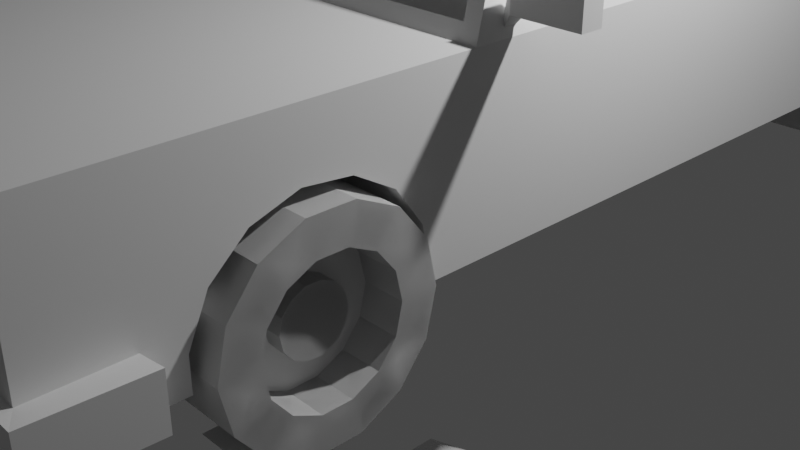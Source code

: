 # Source: low_poly_car6.blend  (saved by Blender 3.4.6; exported with 4.5.12 LTS)
import bpy
from mathutils import Matrix  # noqa: F401  (used for matrix-valued properties, if any)

bpy.ops.wm.read_factory_settings(use_empty=True)
scene = bpy.context.scene
scene.name = 'Scene'

# ---- collections
col_collection = bpy.data.collections.new('Collection'); scene.collection.children.link(col_collection)

# ---- materials (node trees are filled in below, after node groups)
mat_material = bpy.data.materials.new('Material')
mat_material.alpha_threshold = 0.0
mat_material.use_transparent_shadow = False
mat_material.roughness = 0.5
mat_material.line_color = (0.0, 0.0, 0.0, 1.0)

# ---- material node trees
mat_material.use_nodes = True; mat_material.node_tree.nodes.clear()
_N = mat_material.node_tree.nodes; _L = mat_material.node_tree.links
n0 = _N.new('ShaderNodeOutputMaterial'); n0.name = 'Material Output'; n0.location = (300, 300)
n1 = _N.new('ShaderNodeBsdfPrincipled'); n1.name = 'Principled BSDF'; n1.location = (10, 300)
n1.distribution = 'GGX'
n1.subsurface_method = 'RANDOM_WALK_SKIN'
n1.inputs[3].default_value = 1.45
n1.inputs[27].default_value = (0.0, 0.0, 0.0, 1.0)
n1.inputs[28].default_value = 1.0
_L.new(n1.outputs[0], n0.inputs[0])
n0.is_active_output = True

# ---- world
world_world = bpy.data.worlds.new('World'); scene.world = world_world
world_world.use_nodes = True; world_world.node_tree.nodes.clear()
_N = world_world.node_tree.nodes; _L = world_world.node_tree.links
n0 = _N.new('ShaderNodeOutputWorld'); n0.name = 'World Output'; n0.location = (300, 300)
n1 = _N.new('ShaderNodeBackground'); n1.name = 'Background'; n1.location = (10, 300)
n1.inputs[0].default_value = (0.05088, 0.05088, 0.05088, 1.0)
_L.new(n1.outputs[0], n0.inputs[0])
n0.is_active_output = True
world_world.color = (0.05088, 0.05088, 0.05088)
world_world.use_sun_shadow = False
world_world.sun_shadow_jitter_overblur = 0.0

# ---- cameras
cam_camera = bpy.data.cameras.new('Camera')
cam_camera.clip_end = 100.0
cam_camera.ortho_scale = 7.314

# ---- lights
light_light = bpy.data.lights.new('Light', 'POINT')
light_light.transmission_factor = 0.0
light_light.energy = 1000.0
light_light.shadow_soft_size = 0.1
light_light.shadow_maximum_resolution = 0.006
light_light.use_absolute_resolution = True

# ---- meshes
me_cube = bpy.data.meshes.new('Cube')
me_cube.from_pydata([(1.876, 3.665, -0.1445), (1.97, 4.093, -2.105), (1.97, -5.974, -0.3831), (1.97, -5.974, -2.105), (-2.342, 3.665, -0.1445), (-2.436, 4.093, -2.105), (-2.436, -5.974, -0.3831), (-2.436, -5.974, -2.105), (-2.436, -2.318, -2.105), (1.876, -1.843, -0.1445), (-2.342, -1.843, -0.1445), (1.97, -2.318, -2.105), (-1.779, -0.8391, 1.282), (-1.779, 2.846, 1.282), (1.313, 2.846, 1.282), (1.313, -0.8391, 1.282), (1.97, 5.782, -2.105), (-2.436, 5.782, -2.105), (1.97, 5.782, -0.3831), (-2.436, 5.782, -0.3831), (-2.342, 0.6219, -0.1445), (-2.342, 1.575, -0.1445), (1.97, 0.8664, -2.105), (1.97, 1.328, -2.105), (-2.436, 1.328, -2.105), (-2.436, 0.8664, -2.105), (1.876, 1.575, -0.1445), (1.876, 0.6219, -0.1445), (-1.779, 0.6955, 1.282), (-1.779, 1.518, 1.282), (1.313, 1.518, 1.282), (1.313, 0.6955, 1.282), (-2.436, 1.328, -0.3831), (-2.217, 4.015, -0.2472), (1.97, 0.8664, -0.3831), (1.755, -2.228, -0.255), (-1.685, 1.251, 1.521), (-1.573, 3.078, 1.385), (1.219, 0.9646, 1.521), (1.105, -1.068, 1.393), (-2.221, -2.228, -0.255), (-1.571, -1.068, 1.393), (1.107, 3.078, 1.385), (1.751, 4.015, -0.2472), (-2.436, 0.8664, -0.3831), (1.97, 1.328, -0.3831), (-1.685, 0.9646, 1.521), (1.219, 1.251, 1.521), (-2.436, 4.093, -0.3831), (1.97, 4.093, -0.3831), (-2.436, -2.318, -0.3831), (1.97, -2.318, -0.3831), (-1.685, 3.0, 1.521), (1.219, 3.0, 1.521), (-1.685, -0.9778, 1.521), (1.219, -0.9778, 1.521), (-2.149, 1.575, -0.2208), (-2.149, 3.665, -0.2208), (1.683, 0.6219, -0.2208), (1.683, -1.843, -0.2208), (-1.586, 1.518, 1.206), (-1.586, 2.846, 1.206), (1.12, 0.6955, 1.206), (1.12, -0.8391, 1.206), (-2.149, -1.843, -0.2208), (-1.586, -0.8391, 1.206), (1.12, 2.846, 1.206), (1.683, 3.665, -0.2208), (-2.149, 0.6219, -0.2208), (1.683, 1.575, -0.2208), (-1.586, 0.6955, 1.206), (1.12, 1.518, 1.206), (-2.217, 3.835, -0.3507), (1.751, 3.835, -0.3507), (-2.221, -2.058, -0.3746), (1.755, -2.058, -0.3746), (-1.573, 2.898, 1.282), (1.107, 2.898, 1.282), (-1.571, -0.898, 1.273), (1.105, -0.898, 1.273), (1.109, -5.838, -0.7615), (1.109, -5.838, -0.4884), (1.897, -5.838, -0.7615), (1.897, -5.838, -0.4884), (1.655, -5.838, -0.7615), (1.655, -5.838, -0.4884), (-2.436, -5.177, -2.105), (1.97, -5.177, -0.3831), (-2.436, -5.177, -0.3831), (1.97, -5.177, -2.105), (1.97, 4.093, -1.644), (-2.436, -5.974, -1.644), (1.97, -5.974, -1.644), (-2.436, 4.093, -1.644), (1.97, -2.318, -1.644), (-2.436, -2.318, -1.644), (1.97, 5.782, -1.644), (-2.436, 5.782, -1.644), (1.97, 1.328, -1.644), (1.97, 0.8664, -1.644), (-2.436, 0.8664, -1.644), (-2.436, 1.328, -1.644), (-2.436, -5.177, -1.644), (1.97, -5.177, -1.644), (-2.686, -5.157, -2.116), (-2.641, -6.097, -2.116), (2.175, -6.097, -1.634), (2.175, -6.097, -2.116), (2.219, -5.157, -2.116), (-2.686, -5.157, -1.634), (2.219, -5.157, -1.634), (-2.641, -6.097, -1.634), (-2.436, 5.251, -0.3831), (-2.436, 5.251, -2.105), (1.97, 5.251, -2.105), (1.97, 5.251, -0.3831), (1.97, 5.251, -1.644), (-2.436, 5.251, -1.644), (2.138, 5.949, -2.105), (-2.604, 5.949, -2.105), (2.138, 5.949, -1.644), (-2.604, 5.949, -1.644), (2.207, 5.251, -1.644), (-2.673, 5.251, -1.644), (-2.673, 5.251, -2.105), (2.207, 5.251, -2.105)], [], [(87, 88, 6, 2), (92, 2, 6, 91), (101, 32, 48, 93), (86, 89, 3, 7), (103, 87, 2, 92), (117, 112, 19, 97), (99, 34, 51, 94), (25, 22, 11, 8), (102, 88, 50, 95), (10, 12, 65, 64), (38, 46, 54, 55), (14, 30, 71, 66), (40, 35, 75, 74), (31, 15, 63, 62), (97, 19, 18, 96), (114, 113, 17, 16), (112, 115, 18, 19), (116, 114, 125, 122), (12, 28, 70, 65), (34, 45, 47, 38), (53, 52, 36, 47), (47, 36, 46, 38), (43, 33, 72, 73), (32, 44, 46, 36), (5, 1, 23, 24), (24, 23, 22, 25), (90, 49, 45, 98), (98, 45, 34, 99), (95, 50, 44, 100), (100, 44, 32, 101), (21, 4, 48, 32), (27, 9, 51, 34), (13, 29, 36, 52), (15, 31, 38, 55), (12, 10, 50, 54), (4, 13, 52, 48), (14, 0, 49, 53), (9, 15, 55, 51), (10, 20, 44, 50), (0, 26, 45, 49), (28, 12, 54, 46), (30, 14, 53, 47), (31, 27, 34, 38), (26, 30, 47, 45), (29, 21, 32, 36), (20, 28, 46, 44), (33, 43, 49, 48), (35, 40, 50, 51), (42, 37, 52, 53), (41, 39, 55, 54), (40, 41, 54, 50), (37, 33, 48, 52), (43, 42, 53, 49), (39, 35, 51, 55), (68, 64, 65, 70), (73, 72, 76, 77), (74, 75, 79, 78), (69, 67, 66, 71), (59, 58, 62, 63), (57, 56, 60, 61), (37, 42, 77, 76), (27, 31, 62, 58), (13, 4, 57, 61), (39, 41, 78, 79), (30, 26, 69, 71), (0, 14, 66, 67), (41, 40, 74, 78), (21, 29, 60, 56), (15, 9, 59, 63), (33, 37, 76, 72), (4, 21, 56, 57), (28, 20, 68, 70), (20, 10, 64, 68), (42, 43, 73, 77), (9, 27, 58, 59), (26, 0, 67, 69), (35, 39, 79, 75), (29, 13, 61, 60), (84, 85, 83, 82), (80, 81, 85, 84), (91, 6, 88, 102), (94, 51, 87, 103), (8, 11, 89, 86), (51, 50, 88, 87), (11, 94, 103, 89), (92, 91, 111, 106), (25, 100, 101, 24), (8, 95, 100, 25), (23, 98, 99, 22), (1, 90, 98, 23), (115, 116, 96, 18), (97, 96, 120, 121), (86, 102, 95, 8), (22, 99, 94, 11), (17, 113, 124, 119), (102, 86, 104, 109), (24, 101, 93, 5), (7, 3, 107, 105), (105, 111, 109, 104), (108, 110, 106, 107), (107, 106, 111, 105), (86, 7, 105, 104), (103, 92, 106, 110), (89, 103, 110, 108), (3, 89, 108, 107), (91, 102, 109, 111), (5, 93, 117, 113), (49, 90, 116, 115), (90, 1, 114, 116), (48, 49, 115, 112), (1, 5, 113, 114), (93, 48, 112, 117), (122, 125, 118, 120), (119, 121, 120, 118), (124, 123, 121, 119), (113, 117, 123, 124), (114, 16, 118, 125), (117, 97, 121, 123), (16, 17, 119, 118), (96, 116, 122, 120)])
_uv = me_cube.uv_layers.new(name='UVMap')
_uv.uv.foreach_set('vector', [0.625, 0.7306, 0.875, 0.7306, 0.875, 0.75, 0.625, 0.75, 0.4419, 0.75, 0.625, 0.75, 0.625, 1.0, 0.4419, 1.0, 0.4419, 0.2012, 0.625, 0.2012, 0.625, 0.25, 0.4419, 0.25, 0.125, 0.7306, 0.375, 0.7306, 0.375, 0.75, 0.125, 0.75, 0.4419, 0.7306, 0.625, 0.7306, 0.625, 0.75, 0.4419, 0.75, 0.4419, 0.25, 0.625, 0.25, 0.625, 0.25, 0.4419, 0.25, 0.4419, 0.6025, 0.625, 0.6025, 0.625, 0.6612, 0.4419, 0.6612, 0.125, 0.6025, 0.375, 0.6025, 0.375, 0.6612, 0.125, 0.6612, 0.4419, 0.01938, 0.625, 0.01938, 0.625, 0.08882, 0.4419, 0.08882, 0.625, 0.09476, 0.625, 0.0964, 0.625, 0.0964, 0.625, 0.09476, 0.625, 0.6025, 0.875, 0.6025, 0.875, 0.6612, 0.625, 0.6612, 0.625, 0.5069, 0.625, 0.5422, 0.625, 0.5422, 0.625, 0.5069, 0.865, 0.6612, 0.635, 0.6612, 0.635, 0.6612, 0.865, 0.6612, 0.625, 0.6095, 0.625, 0.6536, 0.625, 0.6536, 0.625, 0.6095, 0.4419, 0.25, 0.625, 0.25, 0.625, 0.5, 0.4419, 0.5, 0.375, 0.5, 0.125, 0.5, 0.125, 0.5, 0.375, 0.5, 0.625, 0.25, 0.625, 0.5, 0.625, 0.5, 0.625, 0.25, 0.4419, 0.5, 0.375, 0.5, 0.375, 0.5, 0.4419, 0.5, 0.625, 0.0964, 0.625, 0.1405, 0.625, 0.1405, 0.625, 0.0964, 0.625, 0.6025, 0.625, 0.5488, 0.625, 0.5488, 0.625, 0.6025, 0.625, 0.5, 0.875, 0.5, 0.875, 0.5488, 0.625, 0.5488, 0.625, 0.5488, 0.875, 0.5488, 0.875, 0.6025, 0.625, 0.6025, 0.625, 0.49, 0.625, 0.26, 0.625, 0.26, 0.625, 0.49, 0.625, 0.2012, 0.625, 0.1475, 0.625, 0.1475, 0.625, 0.2012, 0.125, 0.5, 0.375, 0.5, 0.375, 0.5488, 0.125, 0.5488, 0.125, 0.5488, 0.375, 0.5488, 0.375, 0.6025, 0.125, 0.6025, 0.4419, 0.5, 0.625, 0.5, 0.625, 0.5488, 0.4419, 0.5488, 0.4419, 0.5488, 0.625, 0.5488, 0.625, 0.6025, 0.4419, 0.6025, 0.4419, 0.08882, 0.625, 0.08882, 0.625, 0.1475, 0.4419, 0.1475, 0.4419, 0.1475, 0.625, 0.1475, 0.625, 0.2012, 0.4419, 0.2012, 0.625, 0.2063, 0.625, 0.2446, 0.625, 0.25, 0.625, 0.2012, 0.625, 0.6079, 0.625, 0.6552, 0.625, 0.6612, 0.625, 0.6025, 0.625, 0.2431, 0.625, 0.2078, 0.625, 0.2012, 0.625, 0.25, 0.625, 0.6536, 0.625, 0.6095, 0.625, 0.6025, 0.625, 0.6612, 0.625, 0.0964, 0.625, 0.09476, 0.625, 0.08882, 0.625, 0.08882, 0.625, 0.2446, 0.625, 0.2431, 0.625, 0.25, 0.625, 0.25, 0.625, 0.5069, 0.625, 0.5054, 0.625, 0.5, 0.625, 0.5, 0.625, 0.6552, 0.625, 0.6536, 0.625, 0.6612, 0.625, 0.6612, 0.625, 0.09476, 0.625, 0.1421, 0.625, 0.1475, 0.625, 0.08882, 0.625, 0.5054, 0.625, 0.5437, 0.625, 0.5488, 0.625, 0.5, 0.625, 0.1405, 0.625, 0.0964, 0.625, 0.08882, 0.625, 0.1475, 0.625, 0.5422, 0.625, 0.5069, 0.625, 0.5, 0.625, 0.5488, 0.625, 0.6095, 0.625, 0.6079, 0.625, 0.6025, 0.625, 0.6025, 0.625, 0.5437, 0.625, 0.5422, 0.625, 0.5488, 0.625, 0.5488, 0.625, 0.2078, 0.625, 0.2063, 0.625, 0.2012, 0.625, 0.2012, 0.625, 0.1421, 0.625, 0.1405, 0.625, 0.1475, 0.625, 0.1475, 0.625, 0.26, 0.625, 0.49, 0.625, 0.5, 0.625, 0.25, 0.635, 0.6612, 0.865, 0.6612, 0.875, 0.6612, 0.625, 0.6612, 0.625, 0.4875, 0.625, 0.2625, 0.625, 0.25, 0.625, 0.5, 0.8625, 0.6612, 0.6375, 0.6612, 0.625, 0.6612, 0.875, 0.6612, 0.865, 0.6612, 0.8625, 0.6612, 0.875, 0.6612, 0.875, 0.6612, 0.625, 0.2625, 0.625, 0.26, 0.625, 0.25, 0.625, 0.25, 0.625, 0.49, 0.625, 0.4875, 0.625, 0.5, 0.625, 0.5, 0.6375, 0.6612, 0.635, 0.6612, 0.625, 0.6612, 0.625, 0.6612, 0.625, 0.1421, 0.625, 0.09476, 0.625, 0.0964, 0.625, 0.1405, 0.625, 0.49, 0.625, 0.26, 0.625, 0.2625, 0.625, 0.4875, 0.865, 0.6612, 0.635, 0.6612, 0.6375, 0.6612, 0.8625, 0.6612, 0.625, 0.5437, 0.625, 0.5054, 0.625, 0.5069, 0.625, 0.5422, 0.625, 0.6552, 0.625, 0.6079, 0.625, 0.6095, 0.625, 0.6536, 0.625, 0.2446, 0.625, 0.2063, 0.625, 0.2078, 0.625, 0.2431, 0.625, 0.2625, 0.625, 0.4875, 0.625, 0.4875, 0.625, 0.2625, 0.625, 0.6079, 0.625, 0.6095, 0.625, 0.6095, 0.625, 0.6079, 0.625, 0.2431, 0.625, 0.2446, 0.625, 0.2446, 0.625, 0.2431, 0.6375, 0.6612, 0.8625, 0.6612, 0.8625, 0.6612, 0.6375, 0.6612, 0.625, 0.5422, 0.625, 0.5437, 0.625, 0.5437, 0.625, 0.5422, 0.625, 0.5054, 0.625, 0.5069, 0.625, 0.5069, 0.625, 0.5054, 0.8625, 0.6612, 0.865, 0.6612, 0.865, 0.6612, 0.8625, 0.6612, 0.625, 0.2063, 0.625, 0.2078, 0.625, 0.2078, 0.625, 0.2063, 0.625, 0.6536, 0.625, 0.6552, 0.625, 0.6552, 0.625, 0.6536, 0.625, 0.26, 0.625, 0.2625, 0.625, 0.2625, 0.625, 0.26, 0.625, 0.2446, 0.625, 0.2063, 0.625, 0.2063, 0.625, 0.2446, 0.625, 0.1405, 0.625, 0.1421, 0.625, 0.1421, 0.625, 0.1405, 0.625, 0.1421, 0.625, 0.09476, 0.625, 0.09476, 0.625, 0.1421, 0.625, 0.4875, 0.625, 0.49, 0.625, 0.49, 0.625, 0.4875, 0.625, 0.6552, 0.625, 0.6079, 0.625, 0.6079, 0.625, 0.6552, 0.625, 0.5437, 0.625, 0.5054, 0.625, 0.5054, 0.625, 0.5437, 0.635, 0.6612, 0.6375, 0.6612, 0.6375, 0.6612, 0.635, 0.6612, 0.625, 0.2078, 0.625, 0.2431, 0.625, 0.2431, 0.625, 0.2078, 0.375, 0.4233, 0.625, 0.4233, 0.625, 0.5, 0.375, 0.5, 0.375, 0.25, 0.625, 0.25, 0.625, 0.4233, 0.375, 0.4233, 0.4419, 0.0, 0.625, 0.0, 0.625, 0.01938, 0.4419, 0.01938, 0.4419, 0.6612, 0.625, 0.6612, 0.625, 0.7306, 0.4419, 0.7306, 0.125, 0.6612, 0.375, 0.6612, 0.375, 0.7306, 0.125, 0.7306, 0.625, 0.6612, 0.875, 0.6612, 0.875, 0.7306, 0.625, 0.7306, 0.375, 0.6612, 0.4419, 0.6612, 0.4419, 0.7306, 0.375, 0.7306, 0.4419, 0.75, 0.4419, 1.0, 0.4419, 1.0, 0.4419, 0.75, 0.375, 0.1475, 0.4419, 0.1475, 0.4419, 0.2012, 0.375, 0.2012, 0.375, 0.08882, 0.4419, 0.08882, 0.4419, 0.1475, 0.375, 0.1475, 0.375, 0.5488, 0.4419, 0.5488, 0.4419, 0.6025, 0.375, 0.6025, 0.375, 0.5, 0.4419, 0.5, 0.4419, 0.5488, 0.375, 0.5488, 0.625, 0.5, 0.4419, 0.5, 0.4419, 0.5, 0.625, 0.5, 0.4419, 0.25, 0.4419, 0.5, 0.4419, 0.5, 0.4419, 0.25, 0.375, 0.01938, 0.4419, 0.01938, 0.4419, 0.08882, 0.375, 0.08882, 0.375, 0.6025, 0.4419, 0.6025, 0.4419, 0.6612, 0.375, 0.6612, 0.125, 0.5, 0.125, 0.5, 0.125, 0.5, 0.125, 0.5, 0.4419, 0.01938, 0.375, 0.01938, 0.375, 0.01938, 0.4419, 0.01938, 0.375, 0.2012, 0.4419, 0.2012, 0.4419, 0.25, 0.375, 0.25, 0.125, 0.75, 0.375, 0.75, 0.375, 0.75, 0.125, 0.75, 0.375, 0.0, 0.4419, 0.0, 0.4419, 0.01938, 0.375, 0.01938, 0.375, 0.7306, 0.4419, 0.7306, 0.4419, 0.75, 0.375, 0.75, 0.375, 0.75, 0.4419, 0.75, 0.4419, 1.0, 0.375, 1.0, 0.125, 0.7306, 0.125, 0.75, 0.125, 0.75, 0.125, 0.7306, 0.4419, 0.7306, 0.4419, 0.75, 0.4419, 0.75, 0.4419, 0.7306, 0.375, 0.7306, 0.4419, 0.7306, 0.4419, 0.7306, 0.375, 0.7306, 0.375, 0.75, 0.375, 0.7306, 0.375, 0.7306, 0.375, 0.75, 0.4419, 0.0, 0.4419, 0.01938, 0.4419, 0.01938, 0.4419, 0.0, 0.375, 0.25, 0.4419, 0.25, 0.4419, 0.25, 0.375, 0.25, 0.625, 0.5, 0.4419, 0.5, 0.4419, 0.5, 0.625, 0.5, 0.4419, 0.5, 0.375, 0.5, 0.375, 0.5, 0.4419, 0.5, 0.625, 0.25, 0.625, 0.5, 0.625, 0.5, 0.625, 0.25, 0.375, 0.5, 0.125, 0.5, 0.125, 0.5, 0.375, 0.5, 0.4419, 0.25, 0.625, 0.25, 0.625, 0.25, 0.4419, 0.25, 0.4419, 0.5, 0.375, 0.5, 0.375, 0.5, 0.4419, 0.5, 0.375, 0.25, 0.4419, 0.25, 0.4419, 0.5, 0.375, 0.5, 0.375, 0.25, 0.4419, 0.25, 0.4419, 0.25, 0.375, 0.25, 0.375, 0.25, 0.4419, 0.25, 0.4419, 0.25, 0.375, 0.25, 0.375, 0.5, 0.375, 0.5, 0.375, 0.5, 0.375, 0.5, 0.4419, 0.25, 0.4419, 0.25, 0.4419, 0.25, 0.4419, 0.25, 0.375, 0.5, 0.125, 0.5, 0.125, 0.5, 0.375, 0.5, 0.4419, 0.5, 0.4419, 0.5, 0.4419, 0.5, 0.4419, 0.5])
me_cube.materials.append(mat_material)
me_cube.use_mirror_vertex_groups = False
me_cube.update()
me_cylinder = bpy.data.meshes.new('Cylinder')
me_cylinder.from_pydata([(0.0, 1.0, -1.0), (0.0, 1.0, 1.0), (0.4067, 0.9135, -1.0), (0.4067, 0.9135, 1.0), (0.7431, 0.6691, -1.0), (0.7431, 0.6691, 1.0), (0.9511, 0.309, -1.0), (0.9511, 0.309, 1.0), (0.9945, -0.1045, -1.0), (0.9945, -0.1045, 1.0), (0.866, -0.5, -1.0), (0.866, -0.5, 1.0), (0.5878, -0.809, -1.0), (0.5878, -0.809, 1.0), (0.2079, -0.9781, -1.0), (0.2079, -0.9781, 1.0), (-0.2079, -0.9781, -1.0), (-0.2079, -0.9781, 1.0), (-0.5878, -0.809, -1.0), (-0.5878, -0.809, 1.0), (-0.866, -0.5, -1.0), (-0.866, -0.5, 1.0), (-0.9945, -0.1045, -1.0), (-0.9945, -0.1045, 1.0), (-0.9511, 0.309, -1.0), (-0.9511, 0.309, 1.0), (-0.7431, 0.6691, -1.0), (-0.7431, 0.6691, 1.0), (-0.4067, 0.9135, -1.0), (-0.4067, 0.9135, 1.0)], [], [(0, 1, 3, 2), (2, 3, 5, 4), (4, 5, 7, 6), (6, 7, 9, 8), (8, 9, 11, 10), (10, 11, 13, 12), (12, 13, 15, 14), (14, 15, 17, 16), (16, 17, 19, 18), (18, 19, 21, 20), (20, 21, 23, 22), (22, 23, 25, 24), (24, 25, 27, 26), (3, 1, 29, 27, 25, 23, 21, 19, 17, 15, 13, 11, 9, 7, 5), (26, 27, 29, 28), (28, 29, 1, 0), (0, 2, 4, 6, 8, 10, 12, 14, 16, 18, 20, 22, 24, 26, 28)])
_uv = me_cylinder.uv_layers.new(name='UVMap')
_uv.uv.foreach_set('vector', [1.0, 0.5, 1.0, 1.0, 0.9333, 1.0, 0.9333, 0.5, 0.9333, 0.5, 0.9333, 1.0, 0.8667, 1.0, 0.8667, 0.5, 0.8667, 0.5, 0.8667, 1.0, 0.8, 1.0, 0.8, 0.5, 0.8, 0.5, 0.8, 1.0, 0.7333, 1.0, 0.7333, 0.5, 0.7333, 0.5, 0.7333, 1.0, 0.6667, 1.0, 0.6667, 0.5, 0.6667, 0.5, 0.6667, 1.0, 0.6, 1.0, 0.6, 0.5, 0.6, 0.5, 0.6, 1.0, 0.5333, 1.0, 0.5333, 0.5, 0.5333, 0.5, 0.5333, 1.0, 0.4667, 1.0, 0.4667, 0.5, 0.4667, 0.5, 0.4667, 1.0, 0.4, 1.0, 0.4, 0.5, 0.4, 0.5, 0.4, 1.0, 0.3333, 1.0, 0.3333, 0.5, 0.3333, 0.5, 0.3333, 1.0, 0.2667, 1.0, 0.2667, 0.5, 0.2667, 0.5, 0.2667, 1.0, 0.2, 1.0, 0.2, 0.5, 0.2, 0.5, 0.2, 1.0, 0.1333, 1.0, 0.1333, 0.5, 0.3476, 0.4693, 0.25, 0.49, 0.1524, 0.4693, 0.07165, 0.4106, 0.02175, 0.3242, 0.01131, 0.2249, 0.04215, 0.13, 0.1089, 0.05584, 0.2001, 0.01524, 0.2999, 0.01524, 0.3911, 0.05584, 0.4578, 0.13, 0.4887, 0.2249, 0.4783, 0.3242, 0.4284, 0.4106, 0.1333, 0.5, 0.1333, 1.0, 0.06667, 1.0, 0.06667, 0.5, 0.06667, 0.5, 0.06667, 1.0, 4.47e-08, 1.0, 4.47e-08, 0.5, 0.75, 0.49, 0.8476, 0.4693, 0.9284, 0.4106, 0.9783, 0.3242, 0.9887, 0.2249, 0.9578, 0.13, 0.8911, 0.05584, 0.7999, 0.01524, 0.7001, 0.01524, 0.6089, 0.05584, 0.5422, 0.13, 0.5113, 0.2249, 0.5217, 0.3242, 0.5716, 0.4106, 0.6524, 0.4693])
me_cylinder.update()
me_cylinder_002 = bpy.data.meshes.new('Cylinder.002')
me_cylinder_002.from_pydata([(0.0, 1.0, -1.0), (0.0, 0.6469, 1.0), (0.4339, 0.901, -1.0), (0.2807, 0.5829, 1.0), (0.7818, 0.6235, -1.0), (0.5058, 0.4034, 1.0), (0.9749, 0.2225, -1.0), (0.6307, 0.144, 1.0), (0.9749, -0.2225, -1.0), (0.6307, -0.144, 1.0), (0.7818, -0.6235, -1.0), (0.5058, -0.4034, 1.0), (0.4339, -0.901, -1.0), (0.2807, -0.5829, 1.0), (0.0, -1.0, -1.0), (0.0, -0.6469, 1.0), (-0.4339, -0.901, -1.0), (-0.2807, -0.5829, 1.0), (-0.7818, -0.6235, -1.0), (-0.5058, -0.4034, 1.0), (-0.9749, -0.2225, -1.0), (-0.6307, -0.144, 1.0), (-0.9749, 0.2225, -1.0), (-0.6307, 0.144, 1.0), (-0.7818, 0.6235, -1.0), (-0.5058, 0.4034, 1.0), (-0.4339, 0.901, -1.0), (-0.2807, 0.5829, 1.0), (0.4339, 0.901, 1.0), (0.0, 1.0, 1.0), (0.7818, 0.6235, 1.0), (0.9749, 0.2225, 1.0), (0.9749, -0.2225, 1.0), (0.7818, -0.6235, 1.0), (0.4339, -0.901, 1.0), (0.0, -1.0, 1.0), (-0.4339, -0.901, 1.0), (-0.7818, -0.6235, 1.0), (-0.9749, -0.2225, 1.0), (-0.9749, 0.2225, 1.0), (-0.7818, 0.6235, 1.0), (-0.4339, 0.901, 1.0), (0.1386, 0.2878, 0.3379), (-6.332e-08, 0.3194, 0.3379), (0.2497, 0.1991, 0.3379), (0.3114, 0.07107, 0.3379), (0.3114, -0.07107, 0.3379), (0.2497, -0.1991, 0.3379), (0.1386, -0.2878, 0.3379), (1.756e-09, -0.3194, 0.3379), (-0.1386, -0.2878, 0.3379), (-0.2497, -0.1991, 0.3379), (-0.3114, -0.07107, 0.3379), (-0.3114, 0.07107, 0.3379), (-0.2497, 0.1991, 0.3379), (-0.1386, 0.2878, 0.3379), (0.2807, 0.5829, 0.3379), (-3.078e-08, 0.6469, 0.3379), (0.5058, 0.4034, 0.3379), (0.6307, 0.144, 0.3379), (0.6307, -0.144, 0.3379), (0.5058, -0.4034, 0.3379), (0.2807, -0.5829, 0.3379), (-3.078e-08, -0.6469, 0.3379), (-0.2807, -0.5829, 0.3379), (-0.5058, -0.4034, 0.3379), (-0.6307, -0.144, 0.3379), (-0.6307, 0.144, 0.3379), (-0.5058, 0.4034, 0.3379), (-0.2807, 0.5829, 0.3379), (0.1386, 0.2878, 0.6293), (-4.978e-08, 0.3194, 0.6293), (0.2497, 0.1991, 0.6293), (0.3114, 0.07107, 0.6293), (0.3114, -0.07107, 0.6293), (0.2497, -0.1991, 0.6293), (0.1386, -0.2878, 0.6293), (1.53e-08, -0.3194, 0.6293), (-0.1386, -0.2878, 0.6293), (-0.2497, -0.1991, 0.6293), (-0.3114, -0.07107, 0.6293), (-0.3114, 0.07107, 0.6293), (-0.2497, 0.1991, 0.6293), (-0.1386, 0.2878, 0.6293), (0.5058, 0.4034, 0.1573), (0.2807, 0.5829, 0.1573), (0.6307, -0.144, 0.1573), (0.6307, 0.144, 0.1573), (0.2807, -0.5829, 0.1573), (0.5058, -0.4034, 0.1573), (-0.2807, -0.5829, 0.1573), (-3.918e-08, -0.6469, 0.1573), (-0.6307, -0.144, 0.1573), (-0.5058, -0.4034, 0.1573), (-0.5058, 0.4034, 0.1573), (-0.6307, 0.144, 0.1573), (-3.918e-08, 0.6469, 0.1573), (-0.2807, 0.5829, 0.1573), (0.2497, 0.1991, 0.1573), (0.1386, 0.2878, 0.1573), (0.3114, -0.07107, 0.1573), (0.3114, 0.07107, 0.1573), (0.1386, -0.2878, 0.1573), (0.2497, -0.1991, 0.1573), (-0.1386, -0.2878, 0.1573), (-6.642e-09, -0.3194, 0.1573), (-0.3114, -0.07107, 0.1573), (-0.2497, -0.1991, 0.1573), (-0.2497, 0.1991, 0.1573), (-0.3114, 0.07107, 0.1573), (-7.172e-08, 0.3194, 0.1573), (-0.1386, 0.2878, 0.1573)], [], [(0, 29, 28, 2), (2, 28, 30, 4), (4, 30, 31, 6), (6, 31, 32, 8), (8, 32, 33, 10), (10, 33, 34, 12), (12, 34, 35, 14), (14, 35, 36, 16), (16, 36, 37, 18), (18, 37, 38, 20), (20, 38, 39, 22), (22, 39, 40, 24), (23, 21, 66, 67), (24, 40, 41, 26), (26, 41, 29, 0), (0, 2, 4, 6, 8, 10, 12, 14, 16, 18, 20, 22, 24, 26), (1, 3, 28, 29), (3, 5, 30, 28), (5, 7, 31, 30), (7, 9, 32, 31), (9, 11, 33, 32), (11, 13, 34, 33), (13, 15, 35, 34), (15, 17, 36, 35), (17, 19, 37, 36), (19, 21, 38, 37), (21, 23, 39, 38), (23, 25, 40, 39), (25, 27, 41, 40), (27, 1, 29, 41), (45, 44, 72, 73), (9, 7, 59, 60), (25, 23, 67, 68), (11, 9, 60, 61), (27, 25, 68, 69), (13, 11, 61, 62), (1, 27, 69, 57), (15, 13, 62, 63), (17, 15, 63, 64), (3, 1, 57, 56), (19, 17, 64, 65), (5, 3, 56, 58), (21, 19, 65, 66), (7, 5, 58, 59), (43, 42, 56, 57), (45, 46, 100, 101), (44, 45, 59, 58), (44, 58, 84, 98), (46, 47, 61, 60), (60, 59, 87, 86), (48, 49, 63, 62), (56, 42, 99, 85), (50, 51, 65, 64), (42, 44, 98, 99), (52, 53, 67, 66), (43, 57, 96, 110), (54, 55, 69, 68), (69, 55, 111, 97), (70, 71, 83, 82, 81, 80, 79, 78, 77, 76, 75, 74, 73, 72), (53, 52, 80, 81), (46, 45, 73, 74), (54, 53, 81, 82), (47, 46, 74, 75), (55, 54, 82, 83), (48, 47, 75, 76), (43, 55, 83, 71), (49, 48, 76, 77), (50, 49, 77, 78), (42, 43, 71, 70), (51, 50, 78, 79), (44, 42, 70, 72), (52, 51, 79, 80), (99, 98, 84, 85), (101, 100, 86, 87), (103, 102, 88, 89), (105, 104, 90, 91), (107, 106, 92, 93), (109, 108, 94, 95), (111, 110, 96, 97), (59, 45, 101, 87), (62, 61, 89, 88), (46, 60, 86, 100), (47, 48, 102, 103), (61, 47, 103, 89), (64, 63, 91, 90), (48, 62, 88, 102), (49, 50, 104, 105), (63, 49, 105, 91), (66, 65, 93, 92), (50, 64, 90, 104), (51, 52, 106, 107), (65, 51, 107, 93), (68, 67, 95, 94), (52, 66, 92, 106), (53, 54, 108, 109), (67, 53, 109, 95), (57, 69, 97, 96), (54, 68, 94, 108), (55, 43, 110, 111), (58, 56, 85, 84)])
_uv = me_cylinder_002.uv_layers.new(name='UVMap')
_uv.uv.foreach_set('vector', [1.0, 0.5, 1.0, 1.0, 0.9286, 1.0, 0.9286, 0.5, 0.9286, 0.5, 0.9286, 1.0, 0.8571, 1.0, 0.8571, 0.5, 0.8571, 0.5, 0.8571, 1.0, 0.7857, 1.0, 0.7857, 0.5, 0.7857, 0.5, 0.7857, 1.0, 0.7143, 1.0, 0.7143, 0.5, 0.7143, 0.5, 0.7143, 1.0, 0.6429, 1.0, 0.6429, 0.5, 0.6429, 0.5, 0.6429, 1.0, 0.5714, 1.0, 0.5714, 0.5, 0.5714, 0.5, 0.5714, 1.0, 0.5, 1.0, 0.5, 0.5, 0.5, 0.5, 0.5, 1.0, 0.4286, 1.0, 0.4286, 0.5, 0.4286, 0.5, 0.4286, 1.0, 0.3571, 1.0, 0.3571, 0.5, 0.3571, 0.5, 0.3571, 1.0, 0.2857, 1.0, 0.2857, 0.5, 0.2857, 0.5, 0.2857, 1.0, 0.2143, 1.0, 0.2143, 0.5, 0.2143, 0.5, 0.2143, 1.0, 0.1429, 1.0, 0.1429, 0.5, 0.09863, 0.2845, 0.09863, 0.2155, 0.09863, 0.2155, 0.09863, 0.2845, 0.1429, 0.5, 0.1429, 1.0, 0.07143, 1.0, 0.07143, 0.5, 0.07143, 0.5, 0.07143, 1.0, -1.341e-07, 1.0, -1.341e-07, 0.5, 0.75, 0.49, 0.8541, 0.4662, 0.9376, 0.3996, 0.984, 0.3034, 0.984, 0.1966, 0.9376, 0.1004, 0.8541, 0.03377, 0.75, 0.01, 0.6459, 0.03377, 0.5624, 0.1004, 0.516, 0.1966, 0.516, 0.3034, 0.5624, 0.3996, 0.6459, 0.4662, 0.25, 0.4053, 0.3174, 0.3899, 0.3541, 0.4662, 0.25, 0.49, 0.3174, 0.3899, 0.3714, 0.3468, 0.4376, 0.3996, 0.3541, 0.4662, 0.3714, 0.3468, 0.4014, 0.2845, 0.484, 0.3034, 0.4376, 0.3996, 0.4014, 0.2845, 0.4014, 0.2155, 0.484, 0.1966, 0.484, 0.3034, 0.4014, 0.2155, 0.3714, 0.1532, 0.4376, 0.1004, 0.484, 0.1966, 0.3714, 0.1532, 0.3174, 0.1101, 0.3541, 0.03377, 0.4376, 0.1004, 0.3174, 0.1101, 0.25, 0.09474, 0.25, 0.01, 0.3541, 0.03377, 0.25, 0.09474, 0.1826, 0.1101, 0.1459, 0.03377, 0.25, 0.01, 0.1826, 0.1101, 0.1286, 0.1532, 0.06236, 0.1004, 0.1459, 0.03377, 0.1286, 0.1532, 0.09863, 0.2155, 0.01602, 0.1966, 0.06236, 0.1004, 0.09863, 0.2155, 0.09863, 0.2845, 0.01602, 0.3034, 0.01602, 0.1966, 0.09863, 0.2845, 0.1286, 0.3468, 0.06236, 0.3996, 0.01602, 0.3034, 0.1286, 0.3468, 0.1826, 0.3899, 0.1459, 0.4662, 0.06236, 0.3996, 0.1826, 0.3899, 0.25, 0.4053, 0.25, 0.49, 0.1459, 0.4662, 0.3247, 0.2671, 0.3099, 0.2978, 0.3099, 0.2978, 0.3247, 0.2671, 0.4014, 0.2155, 0.4014, 0.2845, 0.4014, 0.2845, 0.4014, 0.2155, 0.1286, 0.3468, 0.09863, 0.2845, 0.09863, 0.2845, 0.1286, 0.3468, 0.3714, 0.1532, 0.4014, 0.2155, 0.4014, 0.2155, 0.3714, 0.1532, 0.1826, 0.3899, 0.1286, 0.3468, 0.1286, 0.3468, 0.1826, 0.3899, 0.3174, 0.1101, 0.3714, 0.1532, 0.3714, 0.1532, 0.3174, 0.1101, 0.25, 0.4053, 0.1826, 0.3899, 0.1826, 0.3899, 0.25, 0.4053, 0.25, 0.09474, 0.3174, 0.1101, 0.3174, 0.1101, 0.25, 0.09474, 0.1826, 0.1101, 0.25, 0.09474, 0.25, 0.09474, 0.1826, 0.1101, 0.3174, 0.3899, 0.25, 0.4053, 0.25, 0.4053, 0.3174, 0.3899, 0.1286, 0.1532, 0.1826, 0.1101, 0.1826, 0.1101, 0.1286, 0.1532, 0.3714, 0.3468, 0.3174, 0.3899, 0.3174, 0.3899, 0.3714, 0.3468, 0.09863, 0.2155, 0.1286, 0.1532, 0.1286, 0.1532, 0.09863, 0.2155, 0.4014, 0.2845, 0.3714, 0.3468, 0.3714, 0.3468, 0.4014, 0.2845, 0.25, 0.3267, 0.2833, 0.3191, 0.3174, 0.3899, 0.25, 0.4053, 0.3247, 0.2671, 0.3247, 0.2329, 0.3247, 0.2329, 0.3247, 0.2671, 0.3099, 0.2978, 0.3247, 0.2671, 0.4014, 0.2845, 0.3714, 0.3468, 0.3099, 0.2978, 0.3714, 0.3468, 0.3714, 0.3468, 0.3099, 0.2978, 0.3247, 0.2329, 0.3099, 0.2022, 0.3714, 0.1532, 0.4014, 0.2155, 0.4014, 0.2155, 0.4014, 0.2845, 0.4014, 0.2845, 0.4014, 0.2155, 0.2833, 0.1809, 0.25, 0.1733, 0.25, 0.09474, 0.3174, 0.1101, 0.3174, 0.3899, 0.2833, 0.3191, 0.2833, 0.3191, 0.3174, 0.3899, 0.2167, 0.1809, 0.1901, 0.2022, 0.1286, 0.1532, 0.1826, 0.1101, 0.2833, 0.3191, 0.3099, 0.2978, 0.3099, 0.2978, 0.2833, 0.3191, 0.1753, 0.2329, 0.1753, 0.2671, 0.09863, 0.2845, 0.09863, 0.2155, 0.25, 0.3267, 0.25, 0.4053, 0.25, 0.4053, 0.25, 0.3267, 0.1901, 0.2978, 0.2167, 0.3191, 0.1826, 0.3899, 0.1286, 0.3468, 0.1826, 0.3899, 0.2167, 0.3191, 0.2167, 0.3191, 0.1826, 0.3899, 0.2833, 0.3191, 0.25, 0.3267, 0.2167, 0.3191, 0.1901, 0.2978, 0.1753, 0.2671, 0.1753, 0.2329, 0.1901, 0.2022, 0.2167, 0.1809, 0.25, 0.1733, 0.2833, 0.1809, 0.3099, 0.2022, 0.3247, 0.2329, 0.3247, 0.2671, 0.3099, 0.2978, 0.1753, 0.2671, 0.1753, 0.2329, 0.1753, 0.2329, 0.1753, 0.2671, 0.3247, 0.2329, 0.3247, 0.2671, 0.3247, 0.2671, 0.3247, 0.2329, 0.1901, 0.2978, 0.1753, 0.2671, 0.1753, 0.2671, 0.1901, 0.2978, 0.3099, 0.2022, 0.3247, 0.2329, 0.3247, 0.2329, 0.3099, 0.2022, 0.2167, 0.3191, 0.1901, 0.2978, 0.1901, 0.2978, 0.2167, 0.3191, 0.2833, 0.1809, 0.3099, 0.2022, 0.3099, 0.2022, 0.2833, 0.1809, 0.25, 0.3267, 0.2167, 0.3191, 0.2167, 0.3191, 0.25, 0.3267, 0.25, 0.1733, 0.2833, 0.1809, 0.2833, 0.1809, 0.25, 0.1733, 0.2167, 0.1809, 0.25, 0.1733, 0.25, 0.1733, 0.2167, 0.1809, 0.2833, 0.3191, 0.25, 0.3267, 0.25, 0.3267, 0.2833, 0.3191, 0.1901, 0.2022, 0.2167, 0.1809, 0.2167, 0.1809, 0.1901, 0.2022, 0.3099, 0.2978, 0.2833, 0.3191, 0.2833, 0.3191, 0.3099, 0.2978, 0.1753, 0.2329, 0.1901, 0.2022, 0.1901, 0.2022, 0.1753, 0.2329, 0.2833, 0.3191, 0.3099, 0.2978, 0.3714, 0.3468, 0.3174, 0.3899, 0.3247, 0.2671, 0.3247, 0.2329, 0.4014, 0.2155, 0.4014, 0.2845, 0.3099, 0.2022, 0.2833, 0.1809, 0.3174, 0.1101, 0.3714, 0.1532, 0.25, 0.1733, 0.2167, 0.1809, 0.1826, 0.1101, 0.25, 0.09474, 0.1901, 0.2022, 0.1753, 0.2329, 0.09863, 0.2155, 0.1286, 0.1532, 0.1753, 0.2671, 0.1901, 0.2978, 0.1286, 0.3468, 0.09863, 0.2845, 0.2167, 0.3191, 0.25, 0.3267, 0.25, 0.4053, 0.1826, 0.3899, 0.4014, 0.2845, 0.3247, 0.2671, 0.3247, 0.2671, 0.4014, 0.2845, 0.3174, 0.1101, 0.3714, 0.1532, 0.3714, 0.1532, 0.3174, 0.1101, 0.3247, 0.2329, 0.4014, 0.2155, 0.4014, 0.2155, 0.3247, 0.2329, 0.3099, 0.2022, 0.2833, 0.1809, 0.2833, 0.1809, 0.3099, 0.2022, 0.3714, 0.1532, 0.3099, 0.2022, 0.3099, 0.2022, 0.3714, 0.1532, 0.1826, 0.1101, 0.25, 0.09474, 0.25, 0.09474, 0.1826, 0.1101, 0.2833, 0.1809, 0.3174, 0.1101, 0.3174, 0.1101, 0.2833, 0.1809, 0.25, 0.1733, 0.2167, 0.1809, 0.2167, 0.1809, 0.25, 0.1733, 0.25, 0.09474, 0.25, 0.1733, 0.25, 0.1733, 0.25, 0.09474, 0.09863, 0.2155, 0.1286, 0.1532, 0.1286, 0.1532, 0.09863, 0.2155, 0.2167, 0.1809, 0.1826, 0.1101, 0.1826, 0.1101, 0.2167, 0.1809, 0.1901, 0.2022, 0.1753, 0.2329, 0.1753, 0.2329, 0.1901, 0.2022, 0.1286, 0.1532, 0.1901, 0.2022, 0.1901, 0.2022, 0.1286, 0.1532, 0.1286, 0.3468, 0.09863, 0.2845, 0.09863, 0.2845, 0.1286, 0.3468, 0.1753, 0.2329, 0.09863, 0.2155, 0.09863, 0.2155, 0.1753, 0.2329, 0.1753, 0.2671, 0.1901, 0.2978, 0.1901, 0.2978, 0.1753, 0.2671, 0.09863, 0.2845, 0.1753, 0.2671, 0.1753, 0.2671, 0.09863, 0.2845, 0.25, 0.4053, 0.1826, 0.3899, 0.1826, 0.3899, 0.25, 0.4053, 0.1901, 0.2978, 0.1286, 0.3468, 0.1286, 0.3468, 0.1901, 0.2978, 0.2167, 0.3191, 0.25, 0.3267, 0.25, 0.3267, 0.2167, 0.3191, 0.3714, 0.3468, 0.3174, 0.3899, 0.3174, 0.3899, 0.3714, 0.3468])
me_cylinder_002.update()
me_cylinder_003 = bpy.data.meshes.new('Cylinder.003')
me_cylinder_003.from_pydata([(0.0, 1.0, -1.0), (0.0, 1.0, 1.0), (0.4067, 0.9135, -1.0), (0.4067, 0.9135, 1.0), (0.7431, 0.6691, -1.0), (0.7431, 0.6691, 1.0), (0.9511, 0.309, -1.0), (0.9511, 0.309, 1.0), (0.9945, -0.1045, -1.0), (0.9945, -0.1045, 1.0), (0.866, -0.5, -1.0), (0.866, -0.5, 1.0), (0.5878, -0.809, -1.0), (0.5878, -0.809, 1.0), (0.2079, -0.9781, -1.0), (0.2079, -0.9781, 1.0), (-0.2079, -0.9781, -1.0), (-0.2079, -0.9781, 1.0), (-0.5878, -0.809, -1.0), (-0.5878, -0.809, 1.0), (-0.866, -0.5, -1.0), (-0.866, -0.5, 1.0), (-0.9945, -0.1045, -1.0), (-0.9945, -0.1045, 1.0), (-0.9511, 0.309, -1.0), (-0.9511, 0.309, 1.0), (-0.7431, 0.6691, -1.0), (-0.7431, 0.6691, 1.0), (-0.4067, 0.9135, -1.0), (-0.4067, 0.9135, 1.0)], [], [(0, 1, 3, 2), (2, 3, 5, 4), (4, 5, 7, 6), (6, 7, 9, 8), (8, 9, 11, 10), (10, 11, 13, 12), (12, 13, 15, 14), (14, 15, 17, 16), (16, 17, 19, 18), (18, 19, 21, 20), (20, 21, 23, 22), (22, 23, 25, 24), (24, 25, 27, 26), (3, 1, 29, 27, 25, 23, 21, 19, 17, 15, 13, 11, 9, 7, 5), (26, 27, 29, 28), (28, 29, 1, 0), (0, 2, 4, 6, 8, 10, 12, 14, 16, 18, 20, 22, 24, 26, 28)])
_uv = me_cylinder_003.uv_layers.new(name='UVMap')
_uv.uv.foreach_set('vector', [1.0, 0.5, 1.0, 1.0, 0.9333, 1.0, 0.9333, 0.5, 0.9333, 0.5, 0.9333, 1.0, 0.8667, 1.0, 0.8667, 0.5, 0.8667, 0.5, 0.8667, 1.0, 0.8, 1.0, 0.8, 0.5, 0.8, 0.5, 0.8, 1.0, 0.7333, 1.0, 0.7333, 0.5, 0.7333, 0.5, 0.7333, 1.0, 0.6667, 1.0, 0.6667, 0.5, 0.6667, 0.5, 0.6667, 1.0, 0.6, 1.0, 0.6, 0.5, 0.6, 0.5, 0.6, 1.0, 0.5333, 1.0, 0.5333, 0.5, 0.5333, 0.5, 0.5333, 1.0, 0.4667, 1.0, 0.4667, 0.5, 0.4667, 0.5, 0.4667, 1.0, 0.4, 1.0, 0.4, 0.5, 0.4, 0.5, 0.4, 1.0, 0.3333, 1.0, 0.3333, 0.5, 0.3333, 0.5, 0.3333, 1.0, 0.2667, 1.0, 0.2667, 0.5, 0.2667, 0.5, 0.2667, 1.0, 0.2, 1.0, 0.2, 0.5, 0.2, 0.5, 0.2, 1.0, 0.1333, 1.0, 0.1333, 0.5, 0.3476, 0.4693, 0.25, 0.49, 0.1524, 0.4693, 0.07165, 0.4106, 0.02175, 0.3242, 0.01131, 0.2249, 0.04215, 0.13, 0.1089, 0.05584, 0.2001, 0.01524, 0.2999, 0.01524, 0.3911, 0.05584, 0.4578, 0.13, 0.4887, 0.2249, 0.4783, 0.3242, 0.4284, 0.4106, 0.1333, 0.5, 0.1333, 1.0, 0.06667, 1.0, 0.06667, 0.5, 0.06667, 0.5, 0.06667, 1.0, 4.47e-08, 1.0, 4.47e-08, 0.5, 0.75, 0.49, 0.8476, 0.4693, 0.9284, 0.4106, 0.9783, 0.3242, 0.9887, 0.2249, 0.9578, 0.13, 0.8911, 0.05584, 0.7999, 0.01524, 0.7001, 0.01524, 0.6089, 0.05584, 0.5422, 0.13, 0.5113, 0.2249, 0.5217, 0.3242, 0.5716, 0.4106, 0.6524, 0.4693])
me_cylinder_003.update()
me_cylinder_004 = bpy.data.meshes.new('Cylinder.004')
me_cylinder_004.from_pydata([(0.0, 1.0, -1.0), (0.0, 0.6469, 1.0), (0.4339, 0.901, -1.0), (0.2807, 0.5829, 1.0), (0.7818, 0.6235, -1.0), (0.5058, 0.4034, 1.0), (0.9749, 0.2225, -1.0), (0.6307, 0.144, 1.0), (0.9749, -0.2225, -1.0), (0.6307, -0.144, 1.0), (0.7818, -0.6235, -1.0), (0.5058, -0.4034, 1.0), (0.4339, -0.901, -1.0), (0.2807, -0.5829, 1.0), (0.0, -1.0, -1.0), (0.0, -0.6469, 1.0), (-0.4339, -0.901, -1.0), (-0.2807, -0.5829, 1.0), (-0.7818, -0.6235, -1.0), (-0.5058, -0.4034, 1.0), (-0.9749, -0.2225, -1.0), (-0.6307, -0.144, 1.0), (-0.9749, 0.2225, -1.0), (-0.6307, 0.144, 1.0), (-0.7818, 0.6235, -1.0), (-0.5058, 0.4034, 1.0), (-0.4339, 0.901, -1.0), (-0.2807, 0.5829, 1.0), (0.4339, 0.901, 1.0), (0.0, 1.0, 1.0), (0.7818, 0.6235, 1.0), (0.9749, 0.2225, 1.0), (0.9749, -0.2225, 1.0), (0.7818, -0.6235, 1.0), (0.4339, -0.901, 1.0), (0.0, -1.0, 1.0), (-0.4339, -0.901, 1.0), (-0.7818, -0.6235, 1.0), (-0.9749, -0.2225, 1.0), (-0.9749, 0.2225, 1.0), (-0.7818, 0.6235, 1.0), (-0.4339, 0.901, 1.0), (0.1386, 0.2878, 0.3379), (-6.332e-08, 0.3194, 0.3379), (0.2497, 0.1991, 0.3379), (0.3114, 0.07107, 0.3379), (0.3114, -0.07107, 0.3379), (0.2497, -0.1991, 0.3379), (0.1386, -0.2878, 0.3379), (1.756e-09, -0.3194, 0.3379), (-0.1386, -0.2878, 0.3379), (-0.2497, -0.1991, 0.3379), (-0.3114, -0.07107, 0.3379), (-0.3114, 0.07107, 0.3379), (-0.2497, 0.1991, 0.3379), (-0.1386, 0.2878, 0.3379), (0.2807, 0.5829, 0.3379), (-3.078e-08, 0.6469, 0.3379), (0.5058, 0.4034, 0.3379), (0.6307, 0.144, 0.3379), (0.6307, -0.144, 0.3379), (0.5058, -0.4034, 0.3379), (0.2807, -0.5829, 0.3379), (-3.078e-08, -0.6469, 0.3379), (-0.2807, -0.5829, 0.3379), (-0.5058, -0.4034, 0.3379), (-0.6307, -0.144, 0.3379), (-0.6307, 0.144, 0.3379), (-0.5058, 0.4034, 0.3379), (-0.2807, 0.5829, 0.3379), (0.1386, 0.2878, 0.6293), (-4.978e-08, 0.3194, 0.6293), (0.2497, 0.1991, 0.6293), (0.3114, 0.07107, 0.6293), (0.3114, -0.07107, 0.6293), (0.2497, -0.1991, 0.6293), (0.1386, -0.2878, 0.6293), (1.53e-08, -0.3194, 0.6293), (-0.1386, -0.2878, 0.6293), (-0.2497, -0.1991, 0.6293), (-0.3114, -0.07107, 0.6293), (-0.3114, 0.07107, 0.6293), (-0.2497, 0.1991, 0.6293), (-0.1386, 0.2878, 0.6293), (0.5058, 0.4034, 0.1573), (0.2807, 0.5829, 0.1573), (0.6307, -0.144, 0.1573), (0.6307, 0.144, 0.1573), (0.2807, -0.5829, 0.1573), (0.5058, -0.4034, 0.1573), (-0.2807, -0.5829, 0.1573), (-3.918e-08, -0.6469, 0.1573), (-0.6307, -0.144, 0.1573), (-0.5058, -0.4034, 0.1573), (-0.5058, 0.4034, 0.1573), (-0.6307, 0.144, 0.1573), (-3.918e-08, 0.6469, 0.1573), (-0.2807, 0.5829, 0.1573), (0.2497, 0.1991, 0.1573), (0.1386, 0.2878, 0.1573), (0.3114, -0.07107, 0.1573), (0.3114, 0.07107, 0.1573), (0.1386, -0.2878, 0.1573), (0.2497, -0.1991, 0.1573), (-0.1386, -0.2878, 0.1573), (-6.642e-09, -0.3194, 0.1573), (-0.3114, -0.07107, 0.1573), (-0.2497, -0.1991, 0.1573), (-0.2497, 0.1991, 0.1573), (-0.3114, 0.07107, 0.1573), (-7.172e-08, 0.3194, 0.1573), (-0.1386, 0.2878, 0.1573)], [], [(0, 29, 28, 2), (2, 28, 30, 4), (4, 30, 31, 6), (6, 31, 32, 8), (8, 32, 33, 10), (10, 33, 34, 12), (12, 34, 35, 14), (14, 35, 36, 16), (16, 36, 37, 18), (18, 37, 38, 20), (20, 38, 39, 22), (22, 39, 40, 24), (23, 21, 66, 67), (24, 40, 41, 26), (26, 41, 29, 0), (0, 2, 4, 6, 8, 10, 12, 14, 16, 18, 20, 22, 24, 26), (1, 3, 28, 29), (3, 5, 30, 28), (5, 7, 31, 30), (7, 9, 32, 31), (9, 11, 33, 32), (11, 13, 34, 33), (13, 15, 35, 34), (15, 17, 36, 35), (17, 19, 37, 36), (19, 21, 38, 37), (21, 23, 39, 38), (23, 25, 40, 39), (25, 27, 41, 40), (27, 1, 29, 41), (45, 44, 72, 73), (9, 7, 59, 60), (25, 23, 67, 68), (11, 9, 60, 61), (27, 25, 68, 69), (13, 11, 61, 62), (1, 27, 69, 57), (15, 13, 62, 63), (17, 15, 63, 64), (3, 1, 57, 56), (19, 17, 64, 65), (5, 3, 56, 58), (21, 19, 65, 66), (7, 5, 58, 59), (43, 42, 56, 57), (45, 46, 100, 101), (44, 45, 59, 58), (44, 58, 84, 98), (46, 47, 61, 60), (60, 59, 87, 86), (48, 49, 63, 62), (56, 42, 99, 85), (50, 51, 65, 64), (42, 44, 98, 99), (52, 53, 67, 66), (43, 57, 96, 110), (54, 55, 69, 68), (69, 55, 111, 97), (70, 71, 83, 82, 81, 80, 79, 78, 77, 76, 75, 74, 73, 72), (53, 52, 80, 81), (46, 45, 73, 74), (54, 53, 81, 82), (47, 46, 74, 75), (55, 54, 82, 83), (48, 47, 75, 76), (43, 55, 83, 71), (49, 48, 76, 77), (50, 49, 77, 78), (42, 43, 71, 70), (51, 50, 78, 79), (44, 42, 70, 72), (52, 51, 79, 80), (99, 98, 84, 85), (101, 100, 86, 87), (103, 102, 88, 89), (105, 104, 90, 91), (107, 106, 92, 93), (109, 108, 94, 95), (111, 110, 96, 97), (59, 45, 101, 87), (62, 61, 89, 88), (46, 60, 86, 100), (47, 48, 102, 103), (61, 47, 103, 89), (64, 63, 91, 90), (48, 62, 88, 102), (49, 50, 104, 105), (63, 49, 105, 91), (66, 65, 93, 92), (50, 64, 90, 104), (51, 52, 106, 107), (65, 51, 107, 93), (68, 67, 95, 94), (52, 66, 92, 106), (53, 54, 108, 109), (67, 53, 109, 95), (57, 69, 97, 96), (54, 68, 94, 108), (55, 43, 110, 111), (58, 56, 85, 84)])
_uv = me_cylinder_004.uv_layers.new(name='UVMap')
_uv.uv.foreach_set('vector', [1.0, 0.5, 1.0, 1.0, 0.9286, 1.0, 0.9286, 0.5, 0.9286, 0.5, 0.9286, 1.0, 0.8571, 1.0, 0.8571, 0.5, 0.8571, 0.5, 0.8571, 1.0, 0.7857, 1.0, 0.7857, 0.5, 0.7857, 0.5, 0.7857, 1.0, 0.7143, 1.0, 0.7143, 0.5, 0.7143, 0.5, 0.7143, 1.0, 0.6429, 1.0, 0.6429, 0.5, 0.6429, 0.5, 0.6429, 1.0, 0.5714, 1.0, 0.5714, 0.5, 0.5714, 0.5, 0.5714, 1.0, 0.5, 1.0, 0.5, 0.5, 0.5, 0.5, 0.5, 1.0, 0.4286, 1.0, 0.4286, 0.5, 0.4286, 0.5, 0.4286, 1.0, 0.3571, 1.0, 0.3571, 0.5, 0.3571, 0.5, 0.3571, 1.0, 0.2857, 1.0, 0.2857, 0.5, 0.2857, 0.5, 0.2857, 1.0, 0.2143, 1.0, 0.2143, 0.5, 0.2143, 0.5, 0.2143, 1.0, 0.1429, 1.0, 0.1429, 0.5, 0.09863, 0.2845, 0.09863, 0.2155, 0.09863, 0.2155, 0.09863, 0.2845, 0.1429, 0.5, 0.1429, 1.0, 0.07143, 1.0, 0.07143, 0.5, 0.07143, 0.5, 0.07143, 1.0, -1.341e-07, 1.0, -1.341e-07, 0.5, 0.75, 0.49, 0.8541, 0.4662, 0.9376, 0.3996, 0.984, 0.3034, 0.984, 0.1966, 0.9376, 0.1004, 0.8541, 0.03377, 0.75, 0.01, 0.6459, 0.03377, 0.5624, 0.1004, 0.516, 0.1966, 0.516, 0.3034, 0.5624, 0.3996, 0.6459, 0.4662, 0.25, 0.4053, 0.3174, 0.3899, 0.3541, 0.4662, 0.25, 0.49, 0.3174, 0.3899, 0.3714, 0.3468, 0.4376, 0.3996, 0.3541, 0.4662, 0.3714, 0.3468, 0.4014, 0.2845, 0.484, 0.3034, 0.4376, 0.3996, 0.4014, 0.2845, 0.4014, 0.2155, 0.484, 0.1966, 0.484, 0.3034, 0.4014, 0.2155, 0.3714, 0.1532, 0.4376, 0.1004, 0.484, 0.1966, 0.3714, 0.1532, 0.3174, 0.1101, 0.3541, 0.03377, 0.4376, 0.1004, 0.3174, 0.1101, 0.25, 0.09474, 0.25, 0.01, 0.3541, 0.03377, 0.25, 0.09474, 0.1826, 0.1101, 0.1459, 0.03377, 0.25, 0.01, 0.1826, 0.1101, 0.1286, 0.1532, 0.06236, 0.1004, 0.1459, 0.03377, 0.1286, 0.1532, 0.09863, 0.2155, 0.01602, 0.1966, 0.06236, 0.1004, 0.09863, 0.2155, 0.09863, 0.2845, 0.01602, 0.3034, 0.01602, 0.1966, 0.09863, 0.2845, 0.1286, 0.3468, 0.06236, 0.3996, 0.01602, 0.3034, 0.1286, 0.3468, 0.1826, 0.3899, 0.1459, 0.4662, 0.06236, 0.3996, 0.1826, 0.3899, 0.25, 0.4053, 0.25, 0.49, 0.1459, 0.4662, 0.3247, 0.2671, 0.3099, 0.2978, 0.3099, 0.2978, 0.3247, 0.2671, 0.4014, 0.2155, 0.4014, 0.2845, 0.4014, 0.2845, 0.4014, 0.2155, 0.1286, 0.3468, 0.09863, 0.2845, 0.09863, 0.2845, 0.1286, 0.3468, 0.3714, 0.1532, 0.4014, 0.2155, 0.4014, 0.2155, 0.3714, 0.1532, 0.1826, 0.3899, 0.1286, 0.3468, 0.1286, 0.3468, 0.1826, 0.3899, 0.3174, 0.1101, 0.3714, 0.1532, 0.3714, 0.1532, 0.3174, 0.1101, 0.25, 0.4053, 0.1826, 0.3899, 0.1826, 0.3899, 0.25, 0.4053, 0.25, 0.09474, 0.3174, 0.1101, 0.3174, 0.1101, 0.25, 0.09474, 0.1826, 0.1101, 0.25, 0.09474, 0.25, 0.09474, 0.1826, 0.1101, 0.3174, 0.3899, 0.25, 0.4053, 0.25, 0.4053, 0.3174, 0.3899, 0.1286, 0.1532, 0.1826, 0.1101, 0.1826, 0.1101, 0.1286, 0.1532, 0.3714, 0.3468, 0.3174, 0.3899, 0.3174, 0.3899, 0.3714, 0.3468, 0.09863, 0.2155, 0.1286, 0.1532, 0.1286, 0.1532, 0.09863, 0.2155, 0.4014, 0.2845, 0.3714, 0.3468, 0.3714, 0.3468, 0.4014, 0.2845, 0.25, 0.3267, 0.2833, 0.3191, 0.3174, 0.3899, 0.25, 0.4053, 0.3247, 0.2671, 0.3247, 0.2329, 0.3247, 0.2329, 0.3247, 0.2671, 0.3099, 0.2978, 0.3247, 0.2671, 0.4014, 0.2845, 0.3714, 0.3468, 0.3099, 0.2978, 0.3714, 0.3468, 0.3714, 0.3468, 0.3099, 0.2978, 0.3247, 0.2329, 0.3099, 0.2022, 0.3714, 0.1532, 0.4014, 0.2155, 0.4014, 0.2155, 0.4014, 0.2845, 0.4014, 0.2845, 0.4014, 0.2155, 0.2833, 0.1809, 0.25, 0.1733, 0.25, 0.09474, 0.3174, 0.1101, 0.3174, 0.3899, 0.2833, 0.3191, 0.2833, 0.3191, 0.3174, 0.3899, 0.2167, 0.1809, 0.1901, 0.2022, 0.1286, 0.1532, 0.1826, 0.1101, 0.2833, 0.3191, 0.3099, 0.2978, 0.3099, 0.2978, 0.2833, 0.3191, 0.1753, 0.2329, 0.1753, 0.2671, 0.09863, 0.2845, 0.09863, 0.2155, 0.25, 0.3267, 0.25, 0.4053, 0.25, 0.4053, 0.25, 0.3267, 0.1901, 0.2978, 0.2167, 0.3191, 0.1826, 0.3899, 0.1286, 0.3468, 0.1826, 0.3899, 0.2167, 0.3191, 0.2167, 0.3191, 0.1826, 0.3899, 0.2833, 0.3191, 0.25, 0.3267, 0.2167, 0.3191, 0.1901, 0.2978, 0.1753, 0.2671, 0.1753, 0.2329, 0.1901, 0.2022, 0.2167, 0.1809, 0.25, 0.1733, 0.2833, 0.1809, 0.3099, 0.2022, 0.3247, 0.2329, 0.3247, 0.2671, 0.3099, 0.2978, 0.1753, 0.2671, 0.1753, 0.2329, 0.1753, 0.2329, 0.1753, 0.2671, 0.3247, 0.2329, 0.3247, 0.2671, 0.3247, 0.2671, 0.3247, 0.2329, 0.1901, 0.2978, 0.1753, 0.2671, 0.1753, 0.2671, 0.1901, 0.2978, 0.3099, 0.2022, 0.3247, 0.2329, 0.3247, 0.2329, 0.3099, 0.2022, 0.2167, 0.3191, 0.1901, 0.2978, 0.1901, 0.2978, 0.2167, 0.3191, 0.2833, 0.1809, 0.3099, 0.2022, 0.3099, 0.2022, 0.2833, 0.1809, 0.25, 0.3267, 0.2167, 0.3191, 0.2167, 0.3191, 0.25, 0.3267, 0.25, 0.1733, 0.2833, 0.1809, 0.2833, 0.1809, 0.25, 0.1733, 0.2167, 0.1809, 0.25, 0.1733, 0.25, 0.1733, 0.2167, 0.1809, 0.2833, 0.3191, 0.25, 0.3267, 0.25, 0.3267, 0.2833, 0.3191, 0.1901, 0.2022, 0.2167, 0.1809, 0.2167, 0.1809, 0.1901, 0.2022, 0.3099, 0.2978, 0.2833, 0.3191, 0.2833, 0.3191, 0.3099, 0.2978, 0.1753, 0.2329, 0.1901, 0.2022, 0.1901, 0.2022, 0.1753, 0.2329, 0.2833, 0.3191, 0.3099, 0.2978, 0.3714, 0.3468, 0.3174, 0.3899, 0.3247, 0.2671, 0.3247, 0.2329, 0.4014, 0.2155, 0.4014, 0.2845, 0.3099, 0.2022, 0.2833, 0.1809, 0.3174, 0.1101, 0.3714, 0.1532, 0.25, 0.1733, 0.2167, 0.1809, 0.1826, 0.1101, 0.25, 0.09474, 0.1901, 0.2022, 0.1753, 0.2329, 0.09863, 0.2155, 0.1286, 0.1532, 0.1753, 0.2671, 0.1901, 0.2978, 0.1286, 0.3468, 0.09863, 0.2845, 0.2167, 0.3191, 0.25, 0.3267, 0.25, 0.4053, 0.1826, 0.3899, 0.4014, 0.2845, 0.3247, 0.2671, 0.3247, 0.2671, 0.4014, 0.2845, 0.3174, 0.1101, 0.3714, 0.1532, 0.3714, 0.1532, 0.3174, 0.1101, 0.3247, 0.2329, 0.4014, 0.2155, 0.4014, 0.2155, 0.3247, 0.2329, 0.3099, 0.2022, 0.2833, 0.1809, 0.2833, 0.1809, 0.3099, 0.2022, 0.3714, 0.1532, 0.3099, 0.2022, 0.3099, 0.2022, 0.3714, 0.1532, 0.1826, 0.1101, 0.25, 0.09474, 0.25, 0.09474, 0.1826, 0.1101, 0.2833, 0.1809, 0.3174, 0.1101, 0.3174, 0.1101, 0.2833, 0.1809, 0.25, 0.1733, 0.2167, 0.1809, 0.2167, 0.1809, 0.25, 0.1733, 0.25, 0.09474, 0.25, 0.1733, 0.25, 0.1733, 0.25, 0.09474, 0.09863, 0.2155, 0.1286, 0.1532, 0.1286, 0.1532, 0.09863, 0.2155, 0.2167, 0.1809, 0.1826, 0.1101, 0.1826, 0.1101, 0.2167, 0.1809, 0.1901, 0.2022, 0.1753, 0.2329, 0.1753, 0.2329, 0.1901, 0.2022, 0.1286, 0.1532, 0.1901, 0.2022, 0.1901, 0.2022, 0.1286, 0.1532, 0.1286, 0.3468, 0.09863, 0.2845, 0.09863, 0.2845, 0.1286, 0.3468, 0.1753, 0.2329, 0.09863, 0.2155, 0.09863, 0.2155, 0.1753, 0.2329, 0.1753, 0.2671, 0.1901, 0.2978, 0.1901, 0.2978, 0.1753, 0.2671, 0.09863, 0.2845, 0.1753, 0.2671, 0.1753, 0.2671, 0.09863, 0.2845, 0.25, 0.4053, 0.1826, 0.3899, 0.1826, 0.3899, 0.25, 0.4053, 0.1901, 0.2978, 0.1286, 0.3468, 0.1286, 0.3468, 0.1901, 0.2978, 0.2167, 0.3191, 0.25, 0.3267, 0.25, 0.3267, 0.2167, 0.3191, 0.3714, 0.3468, 0.3174, 0.3899, 0.3174, 0.3899, 0.3714, 0.3468])
me_cylinder_004.update()
me_cube_001 = bpy.data.meshes.new('Cube.001')
me_cube_001.from_pydata([(-1.0, -1.0, -1.0), (-1.0, -1.0, 1.0), (-1.0, 1.0, -1.0), (-1.0, 1.0, 1.0), (1.0, -1.0, -1.0), (1.0, -1.0, 1.0), (1.0, 1.0, -1.0), (1.0, 1.0, 1.0), (0.2455, 1.0, -1.0), (0.2455, 1.0, 1.0), (0.2455, -1.0, -1.0), (0.2455, -1.0, 1.0)], [], [(0, 1, 3, 2), (8, 9, 7, 6), (6, 7, 5, 4), (10, 11, 1, 0), (8, 6, 4, 10), (9, 3, 1, 11), (7, 9, 11, 5), (2, 8, 10, 0), (4, 5, 11, 10), (2, 3, 9, 8)])
_uv = me_cube_001.uv_layers.new(name='UVMap')
_uv.uv.foreach_set('vector', [0.375, 0.0, 0.625, 0.0, 0.625, 0.25, 0.375, 0.25, 0.375, 0.4057, 0.625, 0.4057, 0.625, 0.5, 0.375, 0.5, 0.375, 0.5, 0.625, 0.5, 0.625, 0.75, 0.375, 0.75, 0.375, 0.8443, 0.625, 0.8443, 0.625, 1.0, 0.375, 1.0, 0.2807, 0.5, 0.375, 0.5, 0.375, 0.75, 0.2807, 0.75, 0.7193, 0.5, 0.875, 0.5, 0.875, 0.75, 0.7193, 0.75, 0.625, 0.5, 0.7193, 0.5, 0.7193, 0.75, 0.625, 0.75, 0.125, 0.5, 0.2807, 0.5, 0.2807, 0.75, 0.125, 0.75, 0.375, 0.75, 0.625, 0.75, 0.625, 0.8443, 0.375, 0.8443, 0.375, 0.25, 0.625, 0.25, 0.625, 0.4057, 0.375, 0.4057])
me_cube_001.update()
me_cube_003 = bpy.data.meshes.new('Cube.003')
me_cube_003.from_pydata([(-1.0, -1.0, -1.0), (-1.0, -1.0, 1.0), (-1.0, 1.0, -1.0), (-1.0, 1.0, 1.0), (1.0, -1.0, -1.0), (1.0, -1.0, 1.0), (1.0, 1.0, -1.0), (1.0, 1.0, 1.0), (0.3674, 1.0, -1.0), (0.3674, 1.0, 1.0), (0.3674, -1.0, -1.0), (0.3674, -1.0, 1.0), (-1.307, 0.4903, -2.002), (-1.307, -0.4903, -2.002), (-1.307, -0.4903, -1.022), (-1.307, 0.4903, -1.022)], [], [(1, 3, 15, 14), (8, 9, 7, 6), (6, 7, 5, 4), (10, 11, 1, 0), (8, 6, 4, 10), (9, 3, 1, 11), (7, 9, 11, 5), (2, 8, 10, 0), (4, 5, 11, 10), (2, 3, 9, 8), (13, 14, 15, 12), (2, 0, 13, 12), (3, 2, 12, 15), (0, 1, 14, 13)])
_uv = me_cube_003.uv_layers.new(name='UVMap')
_uv.uv.foreach_set('vector', [0.875, 0.75, 0.875, 0.5, 0.875, 0.5, 0.875, 0.75, 0.375, 0.4209, 0.625, 0.4209, 0.625, 0.5, 0.375, 0.5, 0.375, 0.5, 0.625, 0.5, 0.625, 0.75, 0.375, 0.75, 0.375, 0.8291, 0.625, 0.8291, 0.625, 1.0, 0.375, 1.0, 0.2959, 0.5, 0.375, 0.5, 0.375, 0.75, 0.2959, 0.75, 0.7041, 0.5, 0.875, 0.5, 0.875, 0.75, 0.7041, 0.75, 0.625, 0.5, 0.7041, 0.5, 0.7041, 0.75, 0.625, 0.75, 0.125, 0.5, 0.2959, 0.5, 0.2959, 0.75, 0.125, 0.75, 0.375, 0.75, 0.625, 0.75, 0.625, 0.8291, 0.375, 0.8291, 0.375, 0.25, 0.625, 0.25, 0.625, 0.4209, 0.375, 0.4209, 0.375, 0.0, 0.625, 0.0, 0.625, 0.25, 0.375, 0.25, 0.125, 0.5, 0.125, 0.75, 0.125, 0.75, 0.125, 0.5, 0.625, 0.25, 0.375, 0.25, 0.375, 0.25, 0.625, 0.25, 0.375, 1.0, 0.625, 1.0, 0.625, 1.0, 0.375, 1.0])
me_cube_003.update()
me_cube_004 = bpy.data.meshes.new('Cube.004')
me_cube_004.from_pydata([(-1.0, -1.0, -1.0), (-1.0, -1.0, 1.0), (-1.0, 1.0, -1.0), (-1.0, 1.0, 1.0), (1.0, -1.0, -1.0), (1.0, -1.0, 1.0), (1.0, 1.0, -1.0), (1.0, 1.0, 1.0), (0.3674, 1.0, -1.0), (0.3674, 1.0, 1.0), (0.3674, -1.0, -1.0), (0.3674, -1.0, 1.0), (-1.307, 0.4903, -2.002), (-1.307, -0.4903, -2.002), (-1.307, -0.4903, -1.022), (-1.307, 0.4903, -1.022)], [], [(1, 3, 15, 14), (8, 9, 7, 6), (6, 7, 5, 4), (10, 11, 1, 0), (8, 6, 4, 10), (9, 3, 1, 11), (7, 9, 11, 5), (2, 8, 10, 0), (4, 5, 11, 10), (2, 3, 9, 8), (13, 14, 15, 12), (2, 0, 13, 12), (3, 2, 12, 15), (0, 1, 14, 13)])
_uv = me_cube_004.uv_layers.new(name='UVMap')
_uv.uv.foreach_set('vector', [0.875, 0.75, 0.875, 0.5, 0.875, 0.5, 0.875, 0.75, 0.375, 0.4209, 0.625, 0.4209, 0.625, 0.5, 0.375, 0.5, 0.375, 0.5, 0.625, 0.5, 0.625, 0.75, 0.375, 0.75, 0.375, 0.8291, 0.625, 0.8291, 0.625, 1.0, 0.375, 1.0, 0.2959, 0.5, 0.375, 0.5, 0.375, 0.75, 0.2959, 0.75, 0.7041, 0.5, 0.875, 0.5, 0.875, 0.75, 0.7041, 0.75, 0.625, 0.5, 0.7041, 0.5, 0.7041, 0.75, 0.625, 0.75, 0.125, 0.5, 0.2959, 0.5, 0.2959, 0.75, 0.125, 0.75, 0.375, 0.75, 0.625, 0.75, 0.625, 0.8291, 0.375, 0.8291, 0.375, 0.25, 0.625, 0.25, 0.625, 0.4209, 0.375, 0.4209, 0.375, 0.0, 0.625, 0.0, 0.625, 0.25, 0.375, 0.25, 0.125, 0.5, 0.125, 0.75, 0.125, 0.75, 0.125, 0.5, 0.625, 0.25, 0.375, 0.25, 0.375, 0.25, 0.625, 0.25, 0.375, 1.0, 0.625, 1.0, 0.625, 1.0, 0.375, 1.0])
me_cube_004.update()
me_icosphere = bpy.data.meshes.new('Icosphere')
me_icosphere.from_pydata([(0.0, 0.0, -1.0), (0.7236, -0.5257, -0.4472), (-0.2764, -0.8506, -0.4472), (-0.8944, 0.0, -0.4472), (-0.2764, 0.8506, -0.4472), (0.7236, 0.5257, -0.4472), (0.2764, -0.8506, 0.4472), (-0.7236, -0.5257, 0.4472), (-0.7236, 0.5257, 0.4472), (0.2764, 0.8506, 0.4472), (0.8944, 0.0, 0.4472), (0.0, 0.0, 1.0)], [], [(0, 1, 2), (1, 0, 5), (0, 2, 3), (0, 3, 4), (0, 4, 5), (1, 5, 10), (2, 1, 6), (3, 2, 7), (4, 3, 8), (5, 4, 9), (1, 10, 6), (2, 6, 7), (3, 7, 8), (4, 8, 9), (5, 9, 10), (6, 10, 11), (7, 6, 11), (8, 7, 11), (9, 8, 11), (10, 9, 11)])
_uv = me_icosphere.uv_layers.new(name='UVMap')
_uv.uv.foreach_set('vector', [0.1818, 0.0, 0.2727, 0.1575, 0.09091, 0.1575, 0.2727, 0.1575, 0.3636, 0.0, 0.4545, 0.1575, 0.9091, 0.0, 1.0, 0.1575, 0.8182, 0.1575, 0.7273, 0.0, 0.8182, 0.1575, 0.6364, 0.1575, 0.5455, 0.0, 0.6364, 0.1575, 0.4545, 0.1575, 0.2727, 0.1575, 0.4545, 0.1575, 0.3636, 0.3149, 0.09091, 0.1575, 0.2727, 0.1575, 0.1818, 0.3149, 0.8182, 0.1575, 1.0, 0.1575, 0.9091, 0.3149, 0.6364, 0.1575, 0.8182, 0.1575, 0.7273, 0.3149, 0.4545, 0.1575, 0.6364, 0.1575, 0.5455, 0.3149, 0.2727, 0.1575, 0.3636, 0.3149, 0.1818, 0.3149, 0.09091, 0.1575, 0.1818, 0.3149, 0.0, 0.3149, 0.8182, 0.1575, 0.9091, 0.3149, 0.7273, 0.3149, 0.6364, 0.1575, 0.7273, 0.3149, 0.5455, 0.3149, 0.4545, 0.1575, 0.5455, 0.3149, 0.3636, 0.3149, 0.1818, 0.3149, 0.3636, 0.3149, 0.2727, 0.4724, 0.0, 0.3149, 0.1818, 0.3149, 0.09091, 0.4724, 0.7273, 0.3149, 0.9091, 0.3149, 0.8182, 0.4724, 0.5455, 0.3149, 0.7273, 0.3149, 0.6364, 0.4724, 0.3636, 0.3149, 0.5455, 0.3149, 0.4545, 0.4724])
me_icosphere.update()
me_plane_001 = bpy.data.meshes.new('Plane.001')
me_plane_001.from_pydata([(-1.0, -1.0, 0.0), (1.0, -1.0, 0.0), (-1.0, 1.0, 0.0), (1.0, 1.0, 0.0)], [], [(0, 1, 3, 2)])
_uv = me_plane_001.uv_layers.new(name='UVMap')
_uv.uv.foreach_set('vector', [0.0, 0.0, 1.0, 0.0, 1.0, 1.0, 0.0, 1.0])
me_plane_001.update()

# ---- objects
ob_cube = bpy.data.objects.new('Cube', me_cube)
ob_light = bpy.data.objects.new('Light', light_light)
ob_camera = bpy.data.objects.new('Camera', cam_camera)
ob_cylinder = bpy.data.objects.new('Cylinder', me_cylinder)
ob_cylinder_001 = bpy.data.objects.new('Cylinder.001', me_cylinder_002)
ob_cylinder_002 = bpy.data.objects.new('Cylinder.002', me_cylinder_003)
ob_cylinder_003 = bpy.data.objects.new('Cylinder.003', me_cylinder_004)
ob_cube_001 = bpy.data.objects.new('Cube.001', me_cube_001)
ob_cube_002 = bpy.data.objects.new('Cube.002', me_cube_003)
ob_cube_003 = bpy.data.objects.new('Cube.003', me_cube_004)
ob_dhulo = bpy.data.objects.new('dhulo', me_icosphere)
ob_plane_002 = bpy.data.objects.new('Plane.002', me_plane_001)
ob_plane_003 = bpy.data.objects.new('Plane.003', me_plane_001)
ob_plane_001 = bpy.data.objects.new('Plane.001', me_plane_001)
ob_plane_004 = bpy.data.objects.new('Plane.004', me_plane_001)

# ---- transforms, parenting, visibility, modifiers, constraints
ob_cube.location = (0.282, 0.9408, 2.984)
ob_cube.lock_rotations_4d = False
ob_cube.empty_display_type = 'ARROWS'
ob_cube.lineart.crease_threshold = 0.0
_m = ob_cube.modifiers.new('BTool_Cylinder', 'BOOLEAN')
_m.object = ob_cylinder
_m = ob_cube.modifiers.new('BTool_Cylinder.002', 'BOOLEAN')
_m.object = ob_cylinder_002
ob_light.location = (4.076, 1.005, 5.904)
ob_light.rotation_euler = (0.6503, 0.05522, 1.866)
ob_light.lock_rotations_4d = False
ob_light.empty_display_type = 'ARROWS'
ob_light.color = (0.0, 0.0, 0.0, 0.0)
ob_light.lineart.crease_threshold = 0.0
ob_camera.location = (7.359, -6.926, 4.958)
ob_camera.rotation_euler = (1.109, 0.0, 0.8149)
ob_camera.lock_rotations_4d = False
ob_camera.empty_display_type = 'ARROWS'
ob_camera.color = (0.0, 0.0, 0.0, 0.0)
ob_camera.display_type = 'WIRE'
ob_camera.lineart.crease_threshold = 0.0
ob_cylinder.parent = ob_cube
ob_cylinder.matrix_parent_inverse = Matrix(((1.0, -0.0, 0.0, -0.233), (-0.0, 1.0, -0.0, -0.9408), (0.0, -0.0, 1.0, -1.244), (-0.0, 0.0, -0.0, 1.0)))
ob_cylinder.location = (2.204, -2.862, -0.7772)
ob_cylinder.rotation_euler = (-0.0, 1.571, 0.0)
ob_cylinder.scale = (1.066, 1.066, 1.066)
ob_cylinder.hide_render = True
ob_cylinder.visible_camera = False
ob_cylinder.visible_diffuse = False
ob_cylinder.visible_glossy = False
ob_cylinder.visible_transmission = False
ob_cylinder.visible_volume_scatter = False
ob_cylinder.display_type = 'BOUNDS'
_m = ob_cylinder.modifiers.new('Mirror', 'MIRROR')
_m.mirror_object = ob_cube
ob_cylinder_001.parent = ob_cube
ob_cylinder_001.matrix_parent_inverse = Matrix(((1.0, -0.0, 0.0, -0.233), (-0.0, 1.0, -0.0, -0.9408), (0.0, -0.0, 1.0, -1.244), (-0.0, 0.0, -0.0, 1.0)))
ob_cylinder_001.location = (1.773, -2.862, -0.7772)
ob_cylinder_001.rotation_euler = (-0.0, 1.571, 0.0)
ob_cylinder_001.scale = (0.9602, 0.9602, 0.5914)
_m = ob_cylinder_001.modifiers.new('Mirror', 'MIRROR')
_m.mirror_object = ob_cube
_m = ob_cylinder_001.modifiers.new('Mirror.001', 'MIRROR')
ob_cylinder_002.parent = ob_cube
ob_cylinder_002.matrix_parent_inverse = Matrix(((1.0, -0.0, 0.0, -0.233), (-0.0, 1.0, -0.0, -0.9408), (0.0, -0.0, 1.0, -1.244), (-0.0, 0.0, -0.0, 1.0)))
ob_cylinder_002.location = (2.204, 5.331, -0.7772)
ob_cylinder_002.rotation_euler = (-0.0, 1.571, 0.0)
ob_cylinder_002.scale = (1.066, 1.066, 1.066)
ob_cylinder_002.hide_render = True
ob_cylinder_002.visible_camera = False
ob_cylinder_002.visible_diffuse = False
ob_cylinder_002.visible_glossy = False
ob_cylinder_002.visible_transmission = False
ob_cylinder_002.visible_volume_scatter = False
ob_cylinder_002.display_type = 'BOUNDS'
_m = ob_cylinder_002.modifiers.new('Mirror', 'MIRROR')
_m.mirror_object = ob_cube
ob_cylinder_003.parent = ob_cube
ob_cylinder_003.matrix_parent_inverse = Matrix(((1.0, -0.0, 0.0, -0.233), (-0.0, 1.0, -0.0, -0.9408), (0.0, -0.0, 1.0, -1.244), (-0.0, 0.0, -0.0, 1.0)))
ob_cylinder_003.location = (1.773, 5.331, -0.7772)
ob_cylinder_003.rotation_euler = (-0.0, 1.571, 0.0)
ob_cylinder_003.scale = (0.9602, 0.9602, 0.5914)
_m = ob_cylinder_003.modifiers.new('Mirror', 'MIRROR')
_m.mirror_object = ob_cube
_m = ob_cylinder_003.modifiers.new('Mirror.001', 'MIRROR')
ob_cube_001.parent = ob_cube
ob_cube_001.matrix_parent_inverse = Matrix(((1.0, -0.0, 0.0, -0.233), (-0.0, 1.0, -0.0, -0.9408), (0.0, -0.0, 1.0, -1.244), (-0.0, 0.0, -0.0, 1.0)))
ob_cube_001.location = (1.584, -5.034, 0.5763)
ob_cube_001.scale = (0.3953, 0.1301, 0.1301)
_m = ob_cube_001.modifiers.new('Mirror', 'MIRROR')
_m.mirror_object = ob_cube
ob_cube_002.parent = ob_cube
ob_cube_002.matrix_parent_inverse = Matrix(((1.0, -0.0, 0.0, -0.233), (-0.0, 1.0, -0.0, -0.9408), (0.0, -0.0, 1.0, -1.244), (-0.0, 0.0, -0.0, 1.0)))
ob_cube_002.location = (2.575, -0.9896, 1.183)
ob_cube_002.scale = (0.322, 0.1078, 0.1346)
ob_cube_003.parent = ob_cube
ob_cube_003.matrix_parent_inverse = Matrix(((1.0, -0.0, 0.0, -0.233), (-0.0, 1.0, -0.0, -0.9408), (0.0, -0.0, 1.0, -1.244), (-0.0, 0.0, -0.0, 1.0)))
ob_cube_003.location = (-2.554, -0.9896, 1.168)
ob_cube_003.rotation_euler = (0.02948, -0.002933, 3.106)
ob_cube_003.scale = (0.322, 0.1078, 0.1346)
ob_dhulo.location = (1.198, -0.6041, -2.326)
ob_dhulo.scale = (0.4956, 0.4956, 0.4956)
ob_plane_002.location = (-1.293, -3.231, -0.03852)
ob_plane_002.scale = (0.2196, 0.2196, 0.2196)
_m = ob_plane_002.modifiers.new('ParticleSystem', 'PARTICLE_SYSTEM')
_m = ob_plane_002.modifiers.new('ParticleSystem.001', 'PARTICLE_SYSTEM')
ob_plane_003.location = (-1.293, 5.914, -0.03852)
ob_plane_003.scale = (0.2196, 0.2196, 0.2196)
_m = ob_plane_003.modifiers.new('ParticleSystem', 'PARTICLE_SYSTEM')
_m = ob_plane_003.modifiers.new('ParticleSystem.001', 'PARTICLE_SYSTEM')
ob_plane_001.location = (1.777, -3.231, -0.03852)
ob_plane_001.scale = (0.2196, 0.2196, 0.2196)
_m = ob_plane_001.modifiers.new('ParticleSystem', 'PARTICLE_SYSTEM')
_m = ob_plane_001.modifiers.new('ParticleSystem.001', 'PARTICLE_SYSTEM')
ob_plane_004.location = (1.777, 5.914, -0.03852)
ob_plane_004.scale = (0.2196, 0.2196, 0.2196)
_m = ob_plane_004.modifiers.new('ParticleSystem', 'PARTICLE_SYSTEM')
_m = ob_plane_004.modifiers.new('ParticleSystem.001', 'PARTICLE_SYSTEM')

# ---- collection membership
col_collection.objects.link(ob_cube)
col_collection.objects.link(ob_light)
col_collection.objects.link(ob_camera)
col_collection.objects.link(ob_cylinder)
col_collection.objects.link(ob_cylinder_001)
col_collection.objects.link(ob_cylinder_002)
col_collection.objects.link(ob_cylinder_003)
col_collection.objects.link(ob_cube_001)
col_collection.objects.link(ob_cube_002)
col_collection.objects.link(ob_cube_003)
col_collection.objects.link(ob_dhulo)
col_collection.objects.link(ob_plane_002)
col_collection.objects.link(ob_plane_003)
col_collection.objects.link(ob_plane_001)
col_collection.objects.link(ob_plane_004)

# ---- scene / render settings (as saved in the file)
scene.camera = ob_camera
scene.frame_start = 1; scene.frame_end = 120; scene.frame_set(46)
scene.render.engine = 'BLENDER_EEVEE_NEXT'
scene.cycles.sampling_pattern = 'TABULATED_SOBOL'
scene.cycles.use_light_tree = False
scene.view_settings.view_transform = 'Filmic'
bpy.context.view_layer.update()
